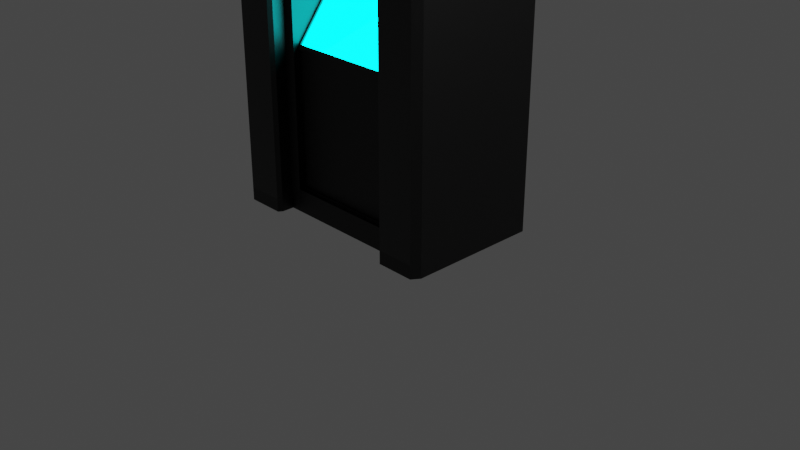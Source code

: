 # Source: uhhhhhhh.blend  (saved by Blender 3.3.6; exported with 4.5.12 LTS)
import bpy
from mathutils import Matrix  # noqa: F401  (used for matrix-valued properties, if any)

bpy.ops.wm.read_factory_settings(use_empty=True)
scene = bpy.context.scene
scene.name = 'Scene'

# ---- collections
col_collection = bpy.data.collections.new('Collection'); scene.collection.children.link(col_collection)

# ---- materials (node trees are filled in below, after node groups)
mat_material = bpy.data.materials.new('Material')
mat_material.alpha_threshold = 0.0
mat_material.roughness = 0.5
mat_material.line_color = (0.0, 0.0, 0.0, 1.0)
mat_material_001 = bpy.data.materials.new('Material.001')
mat_material_002 = bpy.data.materials.new('Material.002')
mat_material_003 = bpy.data.materials.new('Material.003')

# ---- material node trees
mat_material.use_nodes = True; mat_material.node_tree.nodes.clear()
_N = mat_material.node_tree.nodes; _L = mat_material.node_tree.links
n0 = _N.new('ShaderNodeOutputMaterial'); n0.name = 'Material Output'; n0.location = (300, 300)
n1 = _N.new('ShaderNodeBsdfPrincipled'); n1.name = 'Principled BSDF'; n1.location = (10, 300)
n1.distribution = 'GGX'
n1.subsurface_method = 'RANDOM_WALK_SKIN'
n1.inputs[0].default_value = (0.0, 0.0, 0.0, 1.0)
n1.inputs[3].default_value = 1.45
n1.inputs[27].default_value = (0.0, 0.0, 0.0, 1.0)
n1.inputs[28].default_value = 1.0
_L.new(n1.outputs[0], n0.inputs[0])
n0.is_active_output = True
mat_material_001.use_nodes = True; mat_material_001.node_tree.nodes.clear()
_N = mat_material_001.node_tree.nodes; _L = mat_material_001.node_tree.links
n0 = _N.new('ShaderNodeBsdfPrincipled'); n0.name = 'Principled BSDF'; n0.location = (10, 300)
n0.distribution = 'GGX'
n0.subsurface_method = 'RANDOM_WALK_SKIN'
n0.inputs[0].default_value = (0.01467, 0.01467, 0.01467, 1.0)
n0.inputs[3].default_value = 1.45
n0.inputs[27].default_value = (0.0, 0.0, 0.0, 1.0)
n0.inputs[28].default_value = 1.0
n1 = _N.new('ShaderNodeOutputMaterial'); n1.name = 'Material Output'; n1.location = (300, 300)
_L.new(n0.outputs[0], n1.inputs[0])
n1.is_active_output = True
mat_material_002.use_nodes = True; mat_material_002.node_tree.nodes.clear()
_N = mat_material_002.node_tree.nodes; _L = mat_material_002.node_tree.links
n0 = _N.new('ShaderNodeBsdfPrincipled'); n0.name = 'Principled BSDF'; n0.location = (10, 300)
n0.distribution = 'GGX'
n0.subsurface_method = 'RANDOM_WALK_SKIN'
n0.inputs[0].default_value = (0.0, 0.773, 0.8, 1.0)
n0.inputs[2].default_value = 0.0
n0.inputs[3].default_value = 1.45
n0.inputs[20].default_value = 0.0
n0.inputs[27].default_value = (0.0, 0.9661, 1.0, 1.0)
n0.inputs[28].default_value = 15.0
n1 = _N.new('ShaderNodeOutputMaterial'); n1.name = 'Material Output'; n1.location = (300, 300)
_L.new(n0.outputs[0], n1.inputs[0])
n1.is_active_output = True
mat_material_003.use_nodes = True; mat_material_003.node_tree.nodes.clear()
_N = mat_material_003.node_tree.nodes; _L = mat_material_003.node_tree.links
n0 = _N.new('ShaderNodeBsdfPrincipled'); n0.name = 'Principled BSDF'; n0.location = (10, 300)
n0.distribution = 'GGX'
n0.subsurface_method = 'RANDOM_WALK_SKIN'
n0.inputs[0].default_value = (0.8, 0.0, 0.001582, 1.0)
n0.inputs[2].default_value = 0.0
n0.inputs[3].default_value = 1.45
n0.inputs[20].default_value = 0.0
n0.inputs[27].default_value = (1.0, 0.0, 0.0007391, 1.0)
n0.inputs[28].default_value = 15.0
n1 = _N.new('ShaderNodeOutputMaterial'); n1.name = 'Material Output'; n1.location = (300, 300)
_L.new(n0.outputs[0], n1.inputs[0])
n1.is_active_output = True

# ---- world
world_world = bpy.data.worlds.new('World'); scene.world = world_world
world_world.use_nodes = True; world_world.node_tree.nodes.clear()
_N = world_world.node_tree.nodes; _L = world_world.node_tree.links
n0 = _N.new('ShaderNodeOutputWorld'); n0.name = 'World Output'; n0.location = (300, 300)
n1 = _N.new('ShaderNodeBackground'); n1.name = 'Background'; n1.location = (10, 300)
n1.inputs[0].default_value = (0.05088, 0.05088, 0.05088, 1.0)
_L.new(n1.outputs[0], n0.inputs[0])
n0.is_active_output = True
world_world.color = (0.05088, 0.05088, 0.05088)
world_world.use_sun_shadow = False
world_world.sun_shadow_jitter_overblur = 0.0

# ---- cameras
cam_camera = bpy.data.cameras.new('Camera')
cam_camera.clip_end = 100.0
cam_camera.ortho_scale = 7.314

# ---- lights
light_light = bpy.data.lights.new('Light', 'POINT')
light_light.transmission_factor = 0.0
light_light.energy = 1000.0
light_light.shadow_soft_size = 0.1
light_light.shadow_maximum_resolution = 0.006
light_light.use_absolute_resolution = True

# ---- meshes
me_cube = bpy.data.meshes.new('Cube')
me_cube.from_pydata([(-2.0, 1.0, -1.0), (-3.0, 1.0, -1.0), (1.0, 1.0, -1.0), (2.0, 1.0, -1.0), (-3.0, -0.7, -1.0), (-2.0, -0.7, -1.0), (1.0, -0.7, -1.0), (2.0, -0.7, -1.0), (-2.0, 1.0, 1.85), (-3.0, 1.0, 1.85), (-2.0, -0.7, 1.85), (-3.0, -0.7, 1.85), (2.0, 1.0, 1.85), (1.0, 1.0, 1.85), (2.0, -0.7, 1.85), (1.0, -0.7, 1.85), (-1.8, 1.0, -1.0), (0.8, 1.0, -1.0), (0.8, -0.7, -1.0), (-1.8, -0.7, -1.0), (0.8, 1.0, 1.85), (-1.8, 1.0, 1.85), (-2.0, 0.915, -1.0), (1.058, -0.9467, 2.0), (2.0, 0.915, -1.0), (-3.0, 0.915, -1.0), (1.058, -0.9829, 1.964), (1.0, 0.915, -1.0), (-2.0, 0.915, 1.85), (-3.0, 0.915, 1.85), (2.0, 0.915, 1.85), (1.0, 0.915, 1.85), (0.8, 0.8612, 1.805), (-1.8, 0.8612, 1.805), (0.8, 0.915, -1.0), (-1.8, 0.915, -1.0), (-2.0, 1.0, -0.8575), (-2.058, -0.9467, 2.0), (-3.0, 1.0, -0.8575), (2.0, 1.0, -0.8575), (1.0, 1.0, -0.8575), (2.0, -0.7, -0.8575), (1.0, -0.7, -0.8575), (-2.0, -0.7, -0.8575), (-3.0, -0.7, -0.8575), (-2.058, -0.9829, 1.964), (0.8, 1.0, -0.8575), (-1.8, 1.0, -0.8575), (0.7796, -0.6731, -0.7468), (-1.78, -0.6731, -0.7468), (2.0, 0.915, -0.8575), (-3.0, 0.915, -0.8575), (1.0, -0.7666, -0.8556), (1.0, -0.7666, -0.9981), (-2.0, -0.7666, -0.8556), (-2.0, -0.7666, 1.852), (-1.8, -0.7666, -0.9981), (-2.0, -0.7666, -0.9981), (-1.8, -0.7397, 1.807), (0.8, -0.7666, -0.9981), (1.0, -0.7666, 1.852), (0.8, -0.7397, 1.807), (0.8, -0.7397, -0.7653), (-1.8, -0.7397, -0.7653), (-2.0, 0.9066, 1.9), (-2.0, 0.9916, 1.9), (1.0, 0.9066, 1.9), (1.0, 0.9916, 1.9), (-1.8, -0.6815, 1.854), (-2.0, -0.7084, 1.9), (-1.8, 0.9916, 1.9), (1.0, -0.7084, 1.9), (0.8, -0.6815, 1.854), (0.8, 0.9916, 1.9), (0.8, 0.8528, 1.854), (-1.8, 0.8528, 1.854), (-1.8, -0.7481, 1.856), (-2.0, -0.775, 1.902), (1.0, -0.775, 1.902), (0.8, -0.7481, 1.856), (0.7618, 0.3681, 1.778), (0.7618, -0.6461, 0.7637), (0.8, -0.7396, 1.807), (0.8, -0.6814, 1.854), (-1.762, -0.6461, 0.7637), (-1.762, 0.3681, 1.778), (-1.8, -0.6814, 1.854), (-1.8, -0.7396, 1.807), (0.8, 0.3951, 1.805), (0.7796, -0.6731, 0.7163), (-1.78, -0.6731, 0.7163), (-1.8, 0.3951, 1.805), (0.8, 0.3951, 1.805), (0.8, -0.6731, 0.7367), (-1.8, -0.6731, 0.7367), (-1.8, 0.3951, 1.805), (0.7618, 0.3915, 1.765), (0.7618, -0.6226, 0.7505), (-1.762, -0.6226, 0.7505), (-1.762, 0.3915, 1.765), (0.8, -0.6731, -0.7672), (-1.8, -0.6731, -0.7672), (-1.8, -0.6731, 0.7367), (0.8, -0.6731, 0.7367), (0.7796, -0.6393, -0.7468), (-1.78, -0.6393, -0.7468), (-1.78, -0.6393, 0.7163), (0.7796, -0.6393, 0.7163), (-2.885, 1.0, 2.0), (-3.0, 1.0, 1.885), (-3.0, -0.8855, 1.885), (-3.0, -0.8855, -1.0), (-2.885, -1.0, -1.0), (1.885, 1.0, 2.0), (2.0, 1.0, 1.885), (2.0, -0.8855, 1.885), (2.0, -0.8855, -1.0), (1.885, -1.0, -1.0), (-3.0, -0.7, 1.885), (-2.885, -0.7, 2.0), (2.0, -0.7, 1.885), (1.885, -0.7, 2.0), (-2.885, -1.0, 1.85), (-3.0, -0.8855, 1.85), (1.885, -1.0, 1.85), (2.0, -0.8855, 1.85), (-2.885, 0.915, 2.0), (-3.0, 0.915, 1.885), (2.0, 0.915, 1.885), (1.885, 0.915, 2.0), (2.0, -0.8855, -0.8575), (1.885, -1.0, -0.8575), (-2.885, -1.0, -0.8575), (-3.0, -0.8855, -0.8575), (1.885, -0.9829, 1.964), (1.885, -0.9467, 2.0), (-2.885, -0.9829, 1.964), (-2.885, -0.9467, 2.0), (-2.885, -0.9637, 2.0), (-2.885, -1.0, 1.964), (-2.906, -0.9791, 1.979), (1.885, -0.9637, 2.0), (1.885, -1.0, 1.964), (1.906, -0.9791, 1.979), (-2.0, 1.0, 1.942), (-2.058, 1.0, 2.0), (-2.058, -1.0, -1.0), (-2.0, -0.9419, -1.0), (1.058, -1.0, -1.0), (1.0, -0.9419, -1.0), (1.0, 1.0, 1.942), (1.058, 1.0, 2.0), (-2.0, -0.7, 1.942), (-2.058, -0.7, 2.0), (1.0, -0.7, 1.942), (1.058, -0.7, 2.0), (-2.058, -1.0, 1.85), (-2.0, -0.9419, 1.85), (1.058, -1.0, 1.85), (1.0, -0.9419, 1.85), (1.0, 0.915, 1.942), (1.058, 0.915, 2.0), (-2.058, 0.915, 2.0), (-2.0, 0.915, 1.942), (-2.058, -1.0, -0.8575), (-2.0, -0.9419, -0.8575), (1.0, -0.9419, -0.8575), (1.058, -1.0, -0.8575), (-2.0, -0.9419, 1.94), (-2.058, -1.0, 1.964), (-2.0, -0.9397, 1.942), (-2.058, -0.9637, 2.0), (1.0, -0.9419, 1.94), (1.058, -1.0, 1.964), (1.0, -0.9397, 1.942), (1.058, -0.9637, 2.0)], [], [(111, 4, 44, 133), (169, 139, 136, 45), (123, 11, 118, 110), (149, 166, 42, 6), (131, 124, 158, 167), (29, 9, 109, 127), (14, 120, 115, 125), (110, 118, 119, 138, 140), (13, 150, 151, 113, 114, 12), (11, 29, 127, 118), (7, 41, 130, 116), (12, 114, 128, 30), (10, 157, 168, 170, 152), (25, 4, 5, 22), (28, 10, 152, 163), (121, 155, 175, 141), (156, 122, 139, 169), (27, 24, 7, 6), (159, 172, 174, 154, 15), (30, 128, 120, 14), (41, 14, 125, 130), (83, 82, 61, 79, 72), (38, 36, 8, 9), (164, 132, 122, 156), (51, 38, 9, 29), (133, 44, 11, 123), (124, 142, 173, 158), (50, 30, 14, 41), (40, 13, 12, 39), (166, 159, 15, 42), (35, 19, 5, 22), (60, 15, 71, 78), (47, 16, 0, 36), (40, 2, 17, 46), (46, 17, 16, 47), (101, 102, 87, 58, 63), (90, 49, 105, 106), (27, 6, 18, 34), (34, 18, 19, 35), (28, 10, 69, 64), (86, 91, 33, 75, 68), (17, 34, 35, 16), (2, 27, 34, 17), (82, 103, 100, 62, 61), (31, 13, 67, 66), (61, 60, 78, 79), (16, 35, 22, 0), (39, 12, 30, 50), (44, 51, 29, 11), (162, 153, 119, 126), (2, 3, 24, 27), (43, 165, 157, 10), (5, 147, 165, 43), (1, 25, 22, 0), (145, 162, 126, 108), (129, 161, 155, 121), (153, 171, 138, 119), (4, 25, 51, 44), (3, 39, 50, 24), (42, 15, 60, 52), (6, 42, 52, 53), (20, 46, 47, 21), (13, 40, 46, 20), (21, 47, 36, 8), (113, 151, 161, 129), (6, 7, 116, 117, 148, 149), (2, 40, 39, 3), (24, 50, 41, 7), (117, 131, 167, 148), (31, 160, 150, 13), (25, 1, 38, 51), (4, 111, 112, 146, 147, 5), (1, 0, 36, 38), (5, 19, 56, 57), (146, 112, 132, 164), (63, 58, 55, 54), (52, 60, 61, 62), (59, 62, 63, 56), (53, 52, 62, 59), (56, 63, 54, 57), (8, 28, 64, 65), (58, 87, 86, 68, 76), (18, 6, 53, 59), (43, 5, 57, 54), (19, 18, 59, 56), (10, 43, 54, 55), (100, 101, 63, 62), (75, 70, 65, 64), (66, 67, 73, 74), (74, 73, 70, 75), (71, 72, 79, 78), (71, 66, 74, 72), (68, 75, 64, 69), (68, 69, 77, 76), (33, 32, 74, 75), (32, 88, 83, 72, 74), (15, 31, 66, 71), (55, 58, 76, 77), (13, 20, 73, 67), (21, 8, 65, 70), (10, 55, 77, 69), (20, 21, 70, 73), (88, 103, 82, 83), (102, 91, 86, 87), (84, 81, 97, 98), (88, 32, 33, 91), (92, 93, 103, 88), (94, 95, 91, 102), (95, 92, 88, 91), (93, 94, 102, 103), (80, 81, 93, 92), (84, 85, 95, 94), (85, 80, 92, 95), (81, 84, 94, 93), (96, 99, 98, 97), (85, 84, 98, 99), (80, 85, 99, 96), (81, 80, 96, 97), (48, 49, 101, 100), (90, 89, 103, 102), (89, 48, 100, 103), (49, 90, 102, 101), (104, 107, 106, 105), (89, 90, 106, 107), (48, 89, 107, 104), (49, 48, 104, 105), (121, 141, 143, 115, 120), (127, 109, 108, 126), (131, 117, 116, 130), (143, 142, 124, 125, 115), (123, 110, 140, 139, 122), (129, 121, 120, 128), (133, 123, 122, 132), (118, 127, 126, 119), (113, 129, 128, 114), (124, 131, 130, 125), (111, 133, 132, 112), (9, 8, 144, 145, 108, 109), (138, 139, 140), (141, 142, 143), (173, 142, 134, 26), (137, 37, 45, 136), (15, 154, 160, 31), (165, 147, 146, 164), (161, 151, 150, 160), (163, 152, 153, 162), (167, 158, 159, 166), (155, 161, 160, 154), (144, 163, 162, 145), (157, 165, 164, 156), (148, 167, 166, 149), (170, 168, 169, 171), (174, 172, 173, 175), (156, 169, 168, 157), (171, 153, 152, 170), (172, 159, 158, 173), (175, 155, 154, 174), (8, 28, 163, 144), (135, 23, 26, 134), (139, 138, 137, 136), (138, 171, 37, 137), (142, 141, 135, 134), (175, 173, 26, 23), (141, 175, 23, 135), (171, 169, 45, 37)])
me_cube.polygons.foreach_set('material_index', [0, 0, 0, 0, 1, 0, 0, 0, 0, 0, 0, 0, 0, 0, 0, 0, 0, 0, 0, 0, 0, 0, 0, 1, 0, 0, 0, 0, 0, 0, 0, 0, 0, 0, 0, 0, 0, 0, 0, 0, 0, 0, 0, 0, 0, 0, 0, 0, 0, 1, 0, 0, 0, 0, 0, 1, 0, 0, 0, 0, 0, 0, 0, 0, 0, 0, 0, 0, 0, 0, 0, 0, 0, 0, 0, 0, 0, 0, 0, 0, 0, 0, 0, 0, 0, 0, 0, 0, 0, 0, 0, 0, 0, 0, 0, 0, 0, 0, 0, 0, 0, 0, 0, 0, 0, 0, 0, 0, 0, 0, 0, 0, 0, 0, 2, 0, 0, 0, 0, 0, 0, 0, 0, 0, 0, 0, 0, 0, 0, 0, 0, 0, 0, 0, 0, 0, 0, 0, 0, 0, 0, 3, 0, 0, 0, 0, 0, 0, 0, 0, 0, 0, 0, 0, 0, 0, 0, 0, 3, 0, 0, 0, 0, 0, 0])
_uv = me_cube.uv_layers.new(name='UVMap')
_uv.uv.foreach_set('vector', [0.375, 0.01432, 0.375, 0.0375, 0.3869, 0.0375, 0.3869, 0.01432, 0.622, 0.7645, 0.622, 0.9714, 0.622, 0.9714, 0.622, 0.7645, 0.6125, 0.01432, 0.6125, 0.0375, 0.6155, 0.0375, 0.6155, 0.01432, 0.375, 0.007265, 0.3869, 0.007265, 0.3869, 0.0375, 0.375, 0.0375, 0.3869, 0.7786, 0.6125, 0.7786, 0.6125, 0.9855, 0.3869, 0.9855, 0.6125, 0.2394, 0.6125, 0.25, 0.6155, 0.25, 0.6155, 0.2394, 0.6125, 0.7125, 0.6155, 0.7125, 0.6155, 0.7357, 0.6125, 0.7357, 0.6155, 0.01432, 0.6155, 0.0375, 0.625, 0.0375, 0.625, 0.004532, 0.6233, 0.002617, 0.6125, 0.25, 0.6202, 0.25, 0.625, 0.2645, 0.625, 0.4714, 0.6155, 0.5, 0.6125, 0.5, 0.6125, 0.0375, 0.6125, 0.2394, 0.6155, 0.2394, 0.6155, 0.0375, 0.375, 0.7125, 0.3869, 0.7125, 0.3869, 0.7357, 0.375, 0.7357, 0.6125, 0.5, 0.6155, 0.5, 0.6155, 0.5106, 0.6125, 0.5106, 0.6125, 0.7125, 0.6125, 0.7427, 0.62, 0.7427, 0.6202, 0.7425, 0.6202, 0.7125, 0.125, 0.5106, 0.125, 0.7125, 0.375, 0.7125, 0.375, 0.5106, 0.6125, 0.5106, 0.6125, 0.7125, 0.6202, 0.7125, 0.6202, 0.5106, 0.6536, 0.7125, 0.8605, 0.7125, 0.8605, 0.7455, 0.6536, 0.7455, 0.6125, 0.7645, 0.6125, 0.9714, 0.622, 0.9714, 0.622, 0.7645, 0.125, 0.5106, 0.375, 0.5106, 0.375, 0.7125, 0.125, 0.7125, 0.6125, 0.007265, 0.62, 0.007265, 0.6202, 0.007541, 0.6202, 0.0375, 0.6125, 0.0375, 0.6125, 0.5106, 0.6155, 0.5106, 0.6155, 0.7125, 0.6125, 0.7125, 0.3869, 0.7125, 0.6125, 0.7125, 0.6125, 0.7357, 0.3869, 0.7357, 0.6125, 0.0825, 0.6125, 0.0825, 0.6125, 0.0825, 0.6125, 0.0825, 0.6125, 0.0825, 0.3869, 0.25, 0.3869, 0.5, 0.6125, 0.5, 0.6125, 0.25, 0.3869, 0.7645, 0.3869, 0.9714, 0.6125, 0.9714, 0.6125, 0.7645, 0.3869, 0.2394, 0.3869, 0.25, 0.6125, 0.25, 0.6125, 0.2394, 0.3869, 0.01432, 0.3869, 0.0375, 0.6125, 0.0375, 0.6125, 0.01432, 0.6125, 0.7786, 0.622, 0.7786, 0.622, 0.9855, 0.6125, 0.9855, 0.3869, 0.5106, 0.6125, 0.5106, 0.6125, 0.7125, 0.3869, 0.7125, 0.3869, 0.25, 0.6125, 0.25, 0.6125, 0.5, 0.3869, 0.5, 0.3869, 0.007265, 0.6125, 0.007265, 0.6125, 0.0375, 0.3869, 0.0375, 0.3583, 0.5106, 0.3583, 0.7125, 0.375, 0.7125, 0.375, 0.5106, 0.6125, 0.0375, 0.6125, 0.0375, 0.6125, 0.0375, 0.6125, 0.0375, 0.3869, 0.4833, 0.375, 0.4833, 0.375, 0.5, 0.3869, 0.5, 0.3869, 0.25, 0.375, 0.25, 0.375, 0.2667, 0.3869, 0.2667, 0.3869, 0.2667, 0.375, 0.2667, 0.375, 0.4833, 0.3869, 0.4833, 0.3869, 0.6675, 0.5188, 0.6675, 0.6125, 0.6675, 0.6125, 0.6675, 0.3869, 0.6675, 0.517, 0.6629, 0.3887, 0.6629, 0.3887, 0.6629, 0.517, 0.6629, 0.125, 0.5106, 0.125, 0.7125, 0.1417, 0.7125, 0.1417, 0.5106, 0.1417, 0.5106, 0.1417, 0.7125, 0.3583, 0.7125, 0.3583, 0.5106, 0.6125, 0.5106, 0.6125, 0.7125, 0.6125, 0.7125, 0.6125, 0.5106, 0.6125, 0.6675, 0.6125, 0.5457, 0.6125, 0.4925, 0.6125, 0.4925, 0.6125, 0.6675, 0.1417, 0.5, 0.1417, 0.5106, 0.3583, 0.5106, 0.3583, 0.5, 0.125, 0.5, 0.125, 0.5106, 0.1417, 0.5106, 0.1417, 0.5, 0.6125, 0.0825, 0.5188, 0.0825, 0.3869, 0.0825, 0.3869, 0.0825, 0.6125, 0.0825, 0.6125, 0.2394, 0.6125, 0.25, 0.6125, 0.25, 0.6125, 0.2394, 0.6125, 0.0825, 0.6125, 0.0375, 0.6125, 0.0375, 0.6125, 0.0825, 0.3583, 0.5, 0.3583, 0.5106, 0.375, 0.5106, 0.375, 0.5, 0.3869, 0.5, 0.6125, 0.5, 0.6125, 0.5106, 0.3869, 0.5106, 0.3869, 0.0375, 0.3869, 0.2394, 0.6125, 0.2394, 0.6125, 0.0375, 0.6395, 0.5106, 0.6395, 0.7125, 0.8464, 0.7125, 0.8464, 0.5106, 0.125, 0.5, 0.375, 0.5, 0.375, 0.5106, 0.125, 0.5106, 0.3869, 0.7125, 0.3869, 0.7427, 0.6125, 0.7427, 0.6125, 0.7125, 0.375, 0.7125, 0.375, 0.7427, 0.3869, 0.7427, 0.3869, 0.7125, 0.125, 0.5, 0.125, 0.5106, 0.375, 0.5106, 0.375, 0.5, 0.6395, 0.5, 0.6395, 0.5106, 0.8464, 0.5106, 0.8464, 0.5, 0.6536, 0.5106, 0.8605, 0.5106, 0.8605, 0.7125, 0.6536, 0.7125, 0.6395, 0.7125, 0.6395, 0.7455, 0.8464, 0.7455, 0.8464, 0.7125, 0.375, 0.0375, 0.375, 0.2394, 0.3869, 0.2394, 0.3869, 0.0375, 0.375, 0.5, 0.3869, 0.5, 0.3869, 0.5106, 0.375, 0.5106, 0.3869, 0.0375, 0.6125, 0.0375, 0.6125, 0.0375, 0.3869, 0.0375, 0.375, 0.0375, 0.3869, 0.0375, 0.3869, 0.0375, 0.375, 0.0375, 0.6125, 0.2667, 0.3869, 0.2667, 0.3869, 0.4833, 0.6125, 0.4833, 0.6125, 0.25, 0.3869, 0.25, 0.3869, 0.2667, 0.6125, 0.2667, 0.6125, 0.4833, 0.3869, 0.4833, 0.3869, 0.5, 0.6125, 0.5, 0.6536, 0.5, 0.8605, 0.5, 0.8605, 0.5106, 0.6536, 0.5106, 0.125, 0.7125, 0.375, 0.7125, 0.375, 0.7357, 0.3464, 0.75, 0.1395, 0.75, 0.125, 0.7427, 0.375, 0.25, 0.3869, 0.25, 0.3869, 0.5, 0.375, 0.5, 0.375, 0.5106, 0.3869, 0.5106, 0.3869, 0.7125, 0.375, 0.7125, 0.375, 0.7786, 0.3869, 0.7786, 0.3869, 0.9855, 0.375, 0.9855, 0.6125, 0.2394, 0.6202, 0.2394, 0.6202, 0.25, 0.6125, 0.25, 0.375, 0.2394, 0.375, 0.25, 0.3869, 0.25, 0.3869, 0.2394, 0.125, 0.7125, 0.125, 0.7357, 0.1536, 0.75, 0.3605, 0.75, 0.375, 0.7427, 0.375, 0.7125, 0.375, 0.25, 0.375, 0.5, 0.3869, 0.5, 0.3869, 0.25, 0.375, 0.7125, 0.3583, 0.7125, 0.3583, 0.7125, 0.375, 0.7125, 0.375, 0.7645, 0.375, 0.9714, 0.3869, 0.9714, 0.3869, 0.7645, 0.3869, 0.6675, 0.6125, 0.6675, 0.6125, 0.7125, 0.3869, 0.7125, 0.3869, 0.0375, 0.6125, 0.0375, 0.6125, 0.0825, 0.3869, 0.0825, 0.375, 0.0825, 0.3869, 0.0825, 0.3869, 0.6675, 0.375, 0.6675, 0.375, 0.0375, 0.3869, 0.0375, 0.3869, 0.0825, 0.375, 0.0825, 0.375, 0.6675, 0.3869, 0.6675, 0.3869, 0.7125, 0.375, 0.7125, 0.6125, 0.5, 0.6125, 0.5106, 0.6125, 0.5106, 0.6125, 0.5, 0.6125, 0.6675, 0.6125, 0.6675, 0.6125, 0.6675, 0.6125, 0.6675, 0.6125, 0.6675, 0.1417, 0.7125, 0.125, 0.7125, 0.125, 0.7125, 0.1417, 0.7125, 0.3869, 0.7125, 0.375, 0.7125, 0.375, 0.7125, 0.3869, 0.7125, 0.3583, 0.7125, 0.1417, 0.7125, 0.1417, 0.7125, 0.3583, 0.7125, 0.6125, 0.7125, 0.3869, 0.7125, 0.3869, 0.7125, 0.6125, 0.7125, 0.3869, 0.0825, 0.3869, 0.6675, 0.3869, 0.6675, 0.3869, 0.0825, 0.6125, 0.4925, 0.6125, 0.4833, 0.6125, 0.5, 0.6125, 0.5106, 0.6125, 0.2394, 0.6125, 0.25, 0.6125, 0.2667, 0.6125, 0.2575, 0.6125, 0.2575, 0.6125, 0.2667, 0.6125, 0.4833, 0.6125, 0.4925, 0.6125, 0.0375, 0.6125, 0.0825, 0.6125, 0.0825, 0.6125, 0.0375, 0.6125, 0.0375, 0.6125, 0.2394, 0.6125, 0.2575, 0.6125, 0.0825, 0.6125, 0.6675, 0.6125, 0.4925, 0.6125, 0.5106, 0.6125, 0.7125, 0.6125, 0.6675, 0.6125, 0.7125, 0.6125, 0.7125, 0.6125, 0.6675, 0.6125, 0.4925, 0.6125, 0.2575, 0.6125, 0.2575, 0.6125, 0.4925, 0.6125, 0.2575, 0.6125, 0.2043, 0.6125, 0.0825, 0.6125, 0.0825, 0.6125, 0.2575, 0.6125, 0.0375, 0.6125, 0.2394, 0.6125, 0.2394, 0.6125, 0.0375, 0.6125, 0.7125, 0.6125, 0.6675, 0.6125, 0.6675, 0.6125, 0.7125, 0.6125, 0.25, 0.6125, 0.2667, 0.6125, 0.2667, 0.6125, 0.25, 0.6125, 0.4833, 0.6125, 0.5, 0.6125, 0.5, 0.6125, 0.4833, 0.6125, 0.7125, 0.6125, 0.7125, 0.6125, 0.7125, 0.6125, 0.7125, 0.6125, 0.2667, 0.6125, 0.4833, 0.6125, 0.4833, 0.6125, 0.2667, 0.6125, 0.2043, 0.6125, 0.0825, 0.6125, 0.0825, 0.6125, 0.0825, 0.5188, 0.6675, 0.6125, 0.6675, 0.6125, 0.6675, 0.6125, 0.6675, 0.5212, 0.6566, 0.5212, 0.09338, 0.5212, 0.09338, 0.5212, 0.6566, 0.6125, 0.2043, 0.6125, 0.2575, 0.6125, 0.4925, 0.6125, 0.5457, 0.6125, 0.2043, 0.5188, 0.0825, 0.5188, 0.0825, 0.6125, 0.2043, 0.5188, 0.6675, 0.6125, 0.5457, 0.6125, 0.5457, 0.5188, 0.6675, 0.6125, 0.5457, 0.6125, 0.2043, 0.6125, 0.2043, 0.6125, 0.5457, 0.5188, 0.0825, 0.5188, 0.6675, 0.5188, 0.6675, 0.5188, 0.0825, 0.6101, 0.207, 0.5212, 0.09338, 0.5188, 0.0825, 0.6125, 0.2043, 0.5212, 0.6566, 0.6101, 0.543, 0.6125, 0.5457, 0.5188, 0.6675, 0.6101, 0.543, 0.6101, 0.207, 0.6125, 0.2043, 0.6125, 0.5457, 0.5212, 0.09338, 0.5212, 0.6566, 0.5188, 0.6675, 0.5188, 0.0825, 0.6101, 0.207, 0.6101, 0.543, 0.5212, 0.6566, 0.5212, 0.09338, 0.6101, 0.543, 0.5212, 0.6566, 0.5212, 0.6566, 0.6101, 0.543, 0.6101, 0.207, 0.6101, 0.543, 0.6101, 0.543, 0.6101, 0.207, 0.5212, 0.09338, 0.6101, 0.207, 0.6101, 0.207, 0.5212, 0.09338, 0.3887, 0.0871, 0.3887, 0.6629, 0.3869, 0.6675, 0.3869, 0.0825, 0.517, 0.6629, 0.517, 0.0871, 0.5188, 0.0825, 0.5188, 0.6675, 0.517, 0.0871, 0.3887, 0.0871, 0.3869, 0.0825, 0.5188, 0.0825, 0.3887, 0.6629, 0.517, 0.6629, 0.5188, 0.6675, 0.3869, 0.6675, 0.3887, 0.0871, 0.517, 0.0871, 0.517, 0.6629, 0.3887, 0.6629, 0.517, 0.0871, 0.517, 0.6629, 0.517, 0.6629, 0.517, 0.0871, 0.3887, 0.0871, 0.517, 0.0871, 0.517, 0.0871, 0.3887, 0.0871, 0.3887, 0.6629, 0.3887, 0.0871, 0.3887, 0.0871, 0.3887, 0.6629, 0.6536, 0.7125, 0.6536, 0.7455, 0.6467, 0.7474, 0.6155, 0.7357, 0.6155, 0.7125, 0.6155, 0.2394, 0.6155, 0.25, 0.625, 0.25, 0.625, 0.2394, 0.3869, 0.7786, 0.375, 0.7786, 0.375, 0.7357, 0.3869, 0.7357, 0.6233, 0.7708, 0.622, 0.7786, 0.6125, 0.7786, 0.6125, 0.7357, 0.6155, 0.7357, 0.6125, 0.01432, 0.6155, 0.01432, 0.6233, 0.002617, 0.622, 0.0, 0.6125, 0.0, 0.6536, 0.5106, 0.6536, 0.7125, 0.6155, 0.7125, 0.6155, 0.5106, 0.3869, 0.01432, 0.6125, 0.01432, 0.6125, 0.0, 0.3869, 0.0, 0.6155, 0.0375, 0.6155, 0.2394, 0.625, 0.2394, 0.625, 0.0375, 0.6536, 0.5, 0.6536, 0.5106, 0.6155, 0.5106, 0.6155, 0.5, 0.6125, 0.7786, 0.3869, 0.7786, 0.3869, 0.7357, 0.6125, 0.7357, 0.375, 0.01432, 0.3869, 0.01432, 0.3869, 0.0, 0.375, 0.0, 0.6125, 0.25, 0.6125, 0.5, 0.6202, 0.5, 0.625, 0.4855, 0.625, 0.2786, 0.6155, 0.25, 0.624, 0.001511, 0.622, 0.0, 0.6233, 0.002617, 0.624, 0.7741, 0.622, 0.7786, 0.6233, 0.7708, 0.622, 0.9855, 0.622, 0.7786, 0.622, 0.7786, 0.622, 0.9855, 0.625, 0.9714, 0.625, 0.7645, 0.622, 0.7645, 0.622, 0.9714, 0.6125, 0.0375, 0.6202, 0.0375, 0.6202, 0.2394, 0.6125, 0.2394, 0.3869, 0.7427, 0.375, 0.7427, 0.375, 0.7645, 0.3869, 0.7645, 0.625, 0.2394, 0.625, 0.25, 0.6202, 0.25, 0.6202, 0.2394, 0.6202, 0.5106, 0.6202, 0.7125, 0.6395, 0.7125, 0.6395, 0.5106, 0.3869, 0.0, 0.6125, 0.0, 0.6125, 0.007265, 0.3869, 0.007265, 0.625, 0.0375, 0.625, 0.2394, 0.6202, 0.2394, 0.6202, 0.0375, 0.6202, 0.5, 0.6202, 0.5106, 0.6395, 0.5106, 0.6395, 0.5, 0.6125, 0.7427, 0.3869, 0.7427, 0.3869, 0.7645, 0.6125, 0.7645, 0.375, 0.0, 0.3869, 0.0, 0.3869, 0.007265, 0.375, 0.007265, 0.6202, 0.7425, 0.62, 0.7427, 0.622, 0.75, 0.625, 0.7455, 0.6202, 0.007541, 0.62, 0.007265, 0.622, 0.0, 0.625, 0.004532, 0.6125, 0.7645, 0.622, 0.7645, 0.62, 0.7427, 0.6125, 0.7427, 0.6395, 0.7455, 0.6395, 0.7125, 0.6202, 0.7125, 0.6202, 0.7425, 0.62, 1.0, 0.6125, 1.0, 0.6125, 0.9855, 0.622, 0.9855, 0.625, 0.004532, 0.625, 0.0375, 0.6202, 0.0375, 0.6202, 0.007541, 0.6125, 0.5, 0.6125, 0.5106, 0.6202, 0.5106, 0.6202, 0.5, 0.625, 0.7786, 0.625, 0.9855, 0.622, 0.9855, 0.622, 0.7786, 0.622, 0.0, 0.624, 0.001511, 0.624, 0.001511, 0.622, 0.0, 0.8464, 0.7455, 0.6395, 0.7455, 0.6395, 0.7455, 0.8464, 0.7455, 0.622, 0.7786, 0.624, 0.7741, 0.624, 0.7741, 0.622, 0.7786, 0.625, 0.004532, 0.622, 0.0, 0.622, 0.0, 0.625, 0.004532, 0.6536, 0.7455, 0.8605, 0.7455, 0.8605, 0.7455, 0.6536, 0.7455, 0.625, 0.7455, 0.622, 0.75, 0.622, 0.75, 0.625, 0.7455])
me_cube.materials.append(mat_material)
me_cube.materials.append(mat_material_001)
me_cube.materials.append(mat_material_002)
me_cube.materials.append(mat_material_003)
me_cube.use_mirror_vertex_groups = False
me_cube.update()

# ---- objects
ob_cube = bpy.data.objects.new('Cube', me_cube)
ob_light = bpy.data.objects.new('Light', light_light)
ob_camera = bpy.data.objects.new('Camera', cam_camera)

# ---- transforms, parenting, visibility, modifiers, constraints
ob_cube.location = (0.0, 0.0, 0.9659)
ob_cube.scale = (0.5, 0.75, 1.0)
ob_cube.lock_rotations_4d = False
ob_cube.empty_display_type = 'ARROWS'
ob_cube.lineart.crease_threshold = 0.0
ob_light.location = (4.076, 1.005, 5.904)
ob_light.rotation_euler = (0.6503, 0.05522, 1.866)
ob_light.lock_rotations_4d = False
ob_light.empty_display_type = 'ARROWS'
ob_light.color = (0.0, 0.0, 0.0, 0.0)
ob_light.lineart.crease_threshold = 0.0
ob_camera.location = (7.359, -6.926, 4.958)
ob_camera.rotation_euler = (1.109, 0.0, 0.8149)
ob_camera.lock_rotations_4d = False
ob_camera.empty_display_type = 'ARROWS'
ob_camera.color = (0.0, 0.0, 0.0, 0.0)
ob_camera.display_type = 'WIRE'
ob_camera.lineart.crease_threshold = 0.0

# ---- collection membership
col_collection.objects.link(ob_cube)
col_collection.objects.link(ob_light)
col_collection.objects.link(ob_camera)

# ---- scene / render settings (as saved in the file)
scene.camera = ob_camera
scene.frame_start = 1; scene.frame_end = 250; scene.frame_set(0)
scene.render.engine = 'CYCLES'
scene.render.use_freestyle = True
scene.render.use_motion_blur = True
scene.render.use_simplify = True
scene.cycles.sampling_pattern = 'TABULATED_SOBOL'
scene.cycles.use_light_tree = False
scene.view_settings.view_transform = 'Filmic'
bpy.context.view_layer.update()
